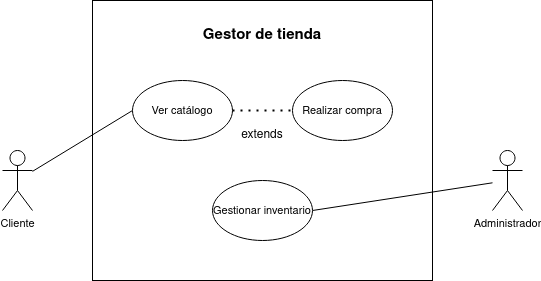

The diagram above was exported from draw.io. Its source (the exported page's mxGraphModel, read from the mxfile embedded in the PNG):
<mxGraphModel dx="1434" dy="795" grid="1" gridSize="10" guides="1" tooltips="1" connect="1" arrows="1" fold="1" page="1" pageScale="1" pageWidth="827" pageHeight="1169" math="0" shadow="0">
  <root>
    <mxCell id="0" />
    <mxCell id="1" parent="0" />
    <mxCell id="z6BeLQCDdgGYXG_bOCUV-1" value="" style="rounded=0;whiteSpace=wrap;html=1;fontFamily=Helvetica;fontSize=11;fontColor=default;" vertex="1" parent="1">
      <mxGeometry x="240" y="40" width="340" height="280" as="geometry" />
    </mxCell>
    <mxCell id="z6BeLQCDdgGYXG_bOCUV-3" style="edgeStyle=none;shape=connector;rounded=0;orthogonalLoop=1;jettySize=auto;html=1;entryX=0;entryY=0.5;entryDx=0;entryDy=0;labelBackgroundColor=default;strokeColor=default;align=center;verticalAlign=middle;fontFamily=Helvetica;fontSize=11;fontColor=default;endArrow=none;endFill=0;" edge="1" parent="1" source="z6BeLQCDdgGYXG_bOCUV-5" target="z6BeLQCDdgGYXG_bOCUV-11">
      <mxGeometry relative="1" as="geometry" />
    </mxCell>
    <mxCell id="z6BeLQCDdgGYXG_bOCUV-5" value="Cliente" style="shape=umlActor;verticalLabelPosition=bottom;verticalAlign=top;html=1;outlineConnect=0;fontFamily=Helvetica;fontSize=11;fontColor=default;" vertex="1" parent="1">
      <mxGeometry x="150" y="190" width="30" height="60" as="geometry" />
    </mxCell>
    <mxCell id="z6BeLQCDdgGYXG_bOCUV-8" style="edgeStyle=none;shape=connector;rounded=0;orthogonalLoop=1;jettySize=auto;html=1;entryX=1;entryY=0.5;entryDx=0;entryDy=0;labelBackgroundColor=default;strokeColor=default;align=center;verticalAlign=middle;fontFamily=Helvetica;fontSize=11;fontColor=default;endArrow=none;endFill=0;" edge="1" parent="1" source="z6BeLQCDdgGYXG_bOCUV-9" target="z6BeLQCDdgGYXG_bOCUV-12">
      <mxGeometry relative="1" as="geometry" />
    </mxCell>
    <mxCell id="z6BeLQCDdgGYXG_bOCUV-9" value="Administrador" style="shape=umlActor;verticalLabelPosition=bottom;verticalAlign=top;html=1;outlineConnect=0;fontFamily=Helvetica;fontSize=11;fontColor=default;" vertex="1" parent="1">
      <mxGeometry x="640" y="190" width="30" height="60" as="geometry" />
    </mxCell>
    <mxCell id="z6BeLQCDdgGYXG_bOCUV-10" value="Realizar compra" style="ellipse;whiteSpace=wrap;html=1;fontFamily=Helvetica;fontSize=11;fontColor=default;" vertex="1" parent="1">
      <mxGeometry x="440" y="120" width="100" height="60" as="geometry" />
    </mxCell>
    <mxCell id="z6BeLQCDdgGYXG_bOCUV-11" value="Ver catálogo" style="ellipse;whiteSpace=wrap;html=1;fontFamily=Helvetica;fontSize=11;fontColor=default;" vertex="1" parent="1">
      <mxGeometry x="280" y="120" width="100" height="60" as="geometry" />
    </mxCell>
    <mxCell id="z6BeLQCDdgGYXG_bOCUV-12" value="Gestionar inventario" style="ellipse;whiteSpace=wrap;html=1;fontFamily=Helvetica;fontSize=11;fontColor=default;" vertex="1" parent="1">
      <mxGeometry x="360" y="220" width="100" height="60" as="geometry" />
    </mxCell>
    <mxCell id="z6BeLQCDdgGYXG_bOCUV-13" value="Gestor de tienda" style="text;html=1;strokeColor=none;fillColor=none;align=center;verticalAlign=middle;whiteSpace=wrap;rounded=0;fontSize=15;fontFamily=Helvetica;fontColor=default;fontStyle=1" vertex="1" parent="1">
      <mxGeometry x="330" y="60" width="160" height="30" as="geometry" />
    </mxCell>
    <mxCell id="z6BeLQCDdgGYXG_bOCUV-16" value="" style="endArrow=none;dashed=1;html=1;dashPattern=1 3;strokeWidth=2;rounded=0;entryX=0;entryY=0.5;entryDx=0;entryDy=0;exitX=1;exitY=0.5;exitDx=0;exitDy=0;" edge="1" parent="1" source="z6BeLQCDdgGYXG_bOCUV-11" target="z6BeLQCDdgGYXG_bOCUV-10">
      <mxGeometry width="50" height="50" relative="1" as="geometry">
        <mxPoint x="390" y="440" as="sourcePoint" />
        <mxPoint x="440" y="390" as="targetPoint" />
      </mxGeometry>
    </mxCell>
    <mxCell id="z6BeLQCDdgGYXG_bOCUV-17" value="extends" style="text;html=1;strokeColor=none;fillColor=none;align=center;verticalAlign=middle;whiteSpace=wrap;rounded=0;" vertex="1" parent="1">
      <mxGeometry x="380" y="160" width="60" height="30" as="geometry" />
    </mxCell>
  </root>
</mxGraphModel>